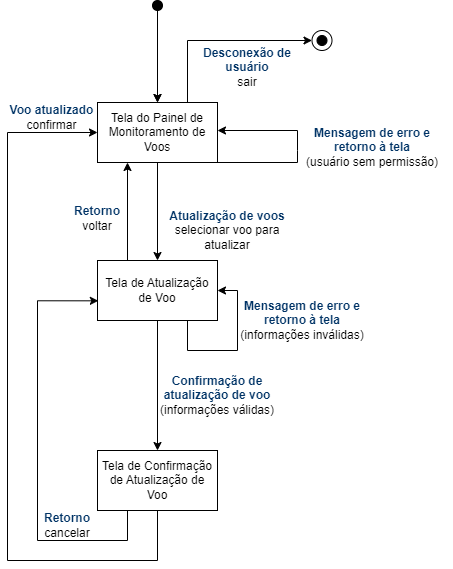

The diagram above was exported from draw.io. Its source (the exported page's mxGraphModel, read from the mxfile embedded in the PNG):
<mxGraphModel dx="346" dy="920" grid="1" gridSize="10" guides="1" tooltips="1" connect="1" arrows="1" fold="1" page="0" pageScale="1" pageWidth="827" pageHeight="1169" math="0" shadow="0">
  <root>
    <mxCell id="0" />
    <mxCell id="1" parent="0" />
    <mxCell id="yWY_KYu6502norvjFvI3-62" style="edgeStyle=orthogonalEdgeStyle;rounded=0;orthogonalLoop=1;jettySize=auto;html=1;exitX=0.75;exitY=0;exitDx=0;exitDy=0;entryX=0;entryY=0.5;entryDx=0;entryDy=0;" parent="1" source="yWY_KYu6502norvjFvI3-63" target="yWY_KYu6502norvjFvI3-168" edge="1">
      <mxGeometry relative="1" as="geometry" />
    </mxCell>
    <mxCell id="yWY_KYu6502norvjFvI3-172" style="edgeStyle=orthogonalEdgeStyle;rounded=0;orthogonalLoop=1;jettySize=auto;html=1;exitX=0.5;exitY=1;exitDx=0;exitDy=0;fontSize=12;fontColor=#000000;" parent="1" source="yWY_KYu6502norvjFvI3-63" target="yWY_KYu6502norvjFvI3-171" edge="1">
      <mxGeometry relative="1" as="geometry" />
    </mxCell>
    <mxCell id="yWY_KYu6502norvjFvI3-63" value="&lt;font style=&quot;font-size: 12px;&quot;&gt;Tela do Painel de Monitoramento de Voos&lt;/font&gt;" style="rounded=0;whiteSpace=wrap;html=1;" parent="1" vertex="1">
      <mxGeometry x="900" y="82" width="120" height="60" as="geometry" />
    </mxCell>
    <mxCell id="yWY_KYu6502norvjFvI3-64" value="" style="endArrow=classic;html=1;rounded=0;fontSize=17;edgeStyle=orthogonalEdgeStyle;entryX=0.5;entryY=0;entryDx=0;entryDy=0;" parent="1" target="yWY_KYu6502norvjFvI3-63" edge="1">
      <mxGeometry width="50" height="50" relative="1" as="geometry">
        <mxPoint x="960" y="-9" as="sourcePoint" />
        <mxPoint x="982" y="11" as="targetPoint" />
        <Array as="points">
          <mxPoint x="960" y="-9" />
        </Array>
      </mxGeometry>
    </mxCell>
    <mxCell id="yWY_KYu6502norvjFvI3-65" value="" style="edgeStyle=orthogonalEdgeStyle;rounded=0;orthogonalLoop=1;jettySize=auto;html=1;fontSize=14;" parent="1" source="yWY_KYu6502norvjFvI3-66" target="yWY_KYu6502norvjFvI3-63" edge="1">
      <mxGeometry relative="1" as="geometry" />
    </mxCell>
    <mxCell id="yWY_KYu6502norvjFvI3-66" value="" style="ellipse;whiteSpace=wrap;html=1;aspect=fixed;rounded=0;fontSize=14;gradientColor=none;fillColor=#000000;" parent="1" vertex="1">
      <mxGeometry x="955" y="-20" width="10" height="10" as="geometry" />
    </mxCell>
    <mxCell id="yWY_KYu6502norvjFvI3-167" value="" style="group" parent="1" connectable="0" vertex="1">
      <mxGeometry x="1114.5" y="10" width="20" height="20" as="geometry" />
    </mxCell>
    <mxCell id="yWY_KYu6502norvjFvI3-168" value="" style="ellipse;whiteSpace=wrap;html=1;aspect=fixed;fillColor=none;" parent="yWY_KYu6502norvjFvI3-167" vertex="1">
      <mxGeometry width="20" height="20" as="geometry" />
    </mxCell>
    <mxCell id="yWY_KYu6502norvjFvI3-169" value="" style="ellipse;whiteSpace=wrap;html=1;aspect=fixed;rounded=0;fontSize=14;gradientColor=none;fillColor=#000000;" parent="yWY_KYu6502norvjFvI3-167" vertex="1">
      <mxGeometry x="5" y="5" width="10" height="10" as="geometry" />
    </mxCell>
    <mxCell id="yWY_KYu6502norvjFvI3-170" value="Desconexão de usuário&lt;br&gt;&lt;span style=&quot;color: rgb(0, 0, 0); font-weight: 400;&quot;&gt;sair&lt;/span&gt;" style="text;html=1;strokeColor=none;fillColor=none;align=center;verticalAlign=middle;whiteSpace=wrap;rounded=0;fontColor=#003366;fontStyle=1" parent="1" vertex="1">
      <mxGeometry x="990" y="20" width="120" height="53" as="geometry" />
    </mxCell>
    <mxCell id="yWY_KYu6502norvjFvI3-186" style="edgeStyle=orthogonalEdgeStyle;rounded=0;orthogonalLoop=1;jettySize=auto;html=1;exitX=0.5;exitY=1;exitDx=0;exitDy=0;entryX=0.5;entryY=0;entryDx=0;entryDy=0;fontSize=12;fontColor=#000000;" parent="1" source="yWY_KYu6502norvjFvI3-171" target="yWY_KYu6502norvjFvI3-174" edge="1">
      <mxGeometry relative="1" as="geometry">
        <mxPoint x="960" y="380" as="targetPoint" />
      </mxGeometry>
    </mxCell>
    <mxCell id="yWY_KYu6502norvjFvI3-193" style="edgeStyle=orthogonalEdgeStyle;rounded=0;orthogonalLoop=1;jettySize=auto;html=1;exitX=0.25;exitY=0;exitDx=0;exitDy=0;entryX=0.25;entryY=1;entryDx=0;entryDy=0;fontSize=12;fontColor=#003366;" parent="1" source="yWY_KYu6502norvjFvI3-171" target="yWY_KYu6502norvjFvI3-63" edge="1">
      <mxGeometry relative="1" as="geometry" />
    </mxCell>
    <mxCell id="yWY_KYu6502norvjFvI3-171" value="&lt;font style=&quot;font-size: 12px;&quot;&gt;Tela de Atualização de Voo&lt;/font&gt;" style="rounded=0;whiteSpace=wrap;html=1;" parent="1" vertex="1">
      <mxGeometry x="900" y="240" width="120" height="60" as="geometry" />
    </mxCell>
    <mxCell id="yWY_KYu6502norvjFvI3-173" value="Atualização de voos&lt;br&gt;&lt;font color=&quot;#000000&quot;&gt;&lt;span style=&quot;font-weight: 400;&quot;&gt;selecionar voo para atualizar&lt;/span&gt;&lt;/font&gt;" style="text;html=1;strokeColor=none;fillColor=none;align=center;verticalAlign=middle;whiteSpace=wrap;rounded=0;fontColor=#003366;fontStyle=1" parent="1" vertex="1">
      <mxGeometry x="965" y="183" width="130" height="53" as="geometry" />
    </mxCell>
    <mxCell id="lbIV1g1v5XQl3JsS0w9n-1" style="edgeStyle=orthogonalEdgeStyle;rounded=0;orthogonalLoop=1;jettySize=auto;html=1;exitX=0.5;exitY=1;exitDx=0;exitDy=0;entryX=0;entryY=0.5;entryDx=0;entryDy=0;" parent="1" source="yWY_KYu6502norvjFvI3-174" target="yWY_KYu6502norvjFvI3-63" edge="1">
      <mxGeometry relative="1" as="geometry">
        <mxPoint x="780" y="104" as="targetPoint" />
        <Array as="points">
          <mxPoint x="960" y="540" />
          <mxPoint x="810" y="540" />
          <mxPoint x="810" y="112" />
        </Array>
      </mxGeometry>
    </mxCell>
    <mxCell id="yWY_KYu6502norvjFvI3-174" value="Tela de Confirmação de Atualização de Voo" style="rounded=0;whiteSpace=wrap;html=1;" parent="1" vertex="1">
      <mxGeometry x="900" y="430" width="120" height="60" as="geometry" />
    </mxCell>
    <mxCell id="yWY_KYu6502norvjFvI3-188" style="edgeStyle=orthogonalEdgeStyle;rounded=0;orthogonalLoop=1;jettySize=auto;html=1;exitX=0.25;exitY=1;exitDx=0;exitDy=0;fontSize=12;fontColor=#000000;entryX=0.007;entryY=0.672;entryDx=0;entryDy=0;entryPerimeter=0;" parent="1" source="yWY_KYu6502norvjFvI3-174" target="yWY_KYu6502norvjFvI3-171" edge="1">
      <mxGeometry relative="1" as="geometry">
        <Array as="points">
          <mxPoint x="930" y="520" />
          <mxPoint x="840" y="520" />
          <mxPoint x="840" y="280" />
        </Array>
        <mxPoint x="829.9999999999998" y="511" as="sourcePoint" />
        <mxPoint x="890" y="280" as="targetPoint" />
      </mxGeometry>
    </mxCell>
    <mxCell id="yWY_KYu6502norvjFvI3-181" value="&lt;b&gt;&lt;font color=&quot;#003366&quot;&gt;Retorno&lt;/font&gt;&lt;/b&gt;&lt;br&gt;cancelar" style="text;html=1;strokeColor=none;fillColor=none;align=center;verticalAlign=middle;whiteSpace=wrap;rounded=0;" parent="1" vertex="1">
      <mxGeometry x="840" y="490" width="60" height="30" as="geometry" />
    </mxCell>
    <mxCell id="yWY_KYu6502norvjFvI3-180" value="Voo atualizado&lt;br&gt;&lt;font color=&quot;#000000&quot;&gt;&lt;span style=&quot;font-weight: normal;&quot;&gt;confirmar&lt;/span&gt;&lt;/font&gt;" style="text;html=1;strokeColor=none;fillColor=none;align=center;verticalAlign=middle;whiteSpace=wrap;rounded=0;fontColor=#003366;fontStyle=1" parent="1" vertex="1">
      <mxGeometry x="807.5" y="82" width="92.5" height="30" as="geometry" />
    </mxCell>
    <mxCell id="yWY_KYu6502norvjFvI3-184" value="&lt;font style=&quot;&quot;&gt;&lt;font color=&quot;#003366&quot;&gt;&lt;b&gt;Confirmação de atualização de voo&lt;/b&gt;&lt;/font&gt;&lt;br&gt;(informações válidas)&lt;br&gt;&lt;/font&gt;" style="text;html=1;strokeColor=none;fillColor=none;align=center;verticalAlign=middle;whiteSpace=wrap;rounded=0;" parent="1" vertex="1">
      <mxGeometry x="960" y="360" width="120" height="30" as="geometry" />
    </mxCell>
    <mxCell id="yWY_KYu6502norvjFvI3-189" style="edgeStyle=orthogonalEdgeStyle;rounded=0;orthogonalLoop=1;jettySize=auto;html=1;exitX=0.75;exitY=1;exitDx=0;exitDy=0;entryX=1;entryY=0.5;entryDx=0;entryDy=0;fontSize=12;fontColor=#000000;" parent="1" source="yWY_KYu6502norvjFvI3-171" target="yWY_KYu6502norvjFvI3-171" edge="1">
      <mxGeometry relative="1" as="geometry">
        <Array as="points">
          <mxPoint x="990" y="330" />
          <mxPoint x="1040" y="330" />
          <mxPoint x="1040" y="270" />
        </Array>
        <mxPoint x="975" y="390" as="sourcePoint" />
      </mxGeometry>
    </mxCell>
    <mxCell id="yWY_KYu6502norvjFvI3-190" value="&lt;font style=&quot;&quot;&gt;&lt;b&gt;&lt;font color=&quot;#003366&quot;&gt;Mensagem de erro e retorno à tela&lt;/font&gt;&lt;/b&gt;&lt;br&gt;(informações inválidas)&lt;br&gt;&lt;/font&gt;" style="text;html=1;strokeColor=none;fillColor=none;align=center;verticalAlign=middle;whiteSpace=wrap;rounded=0;" parent="1" vertex="1">
      <mxGeometry x="1040" y="270" width="130" height="60" as="geometry" />
    </mxCell>
    <mxCell id="yWY_KYu6502norvjFvI3-194" value="&lt;b&gt;&lt;font color=&quot;#003366&quot;&gt;Retorno&lt;/font&gt;&lt;/b&gt;&lt;br&gt;voltar" style="text;html=1;strokeColor=none;fillColor=none;align=center;verticalAlign=middle;whiteSpace=wrap;rounded=0;" parent="1" vertex="1">
      <mxGeometry x="870" y="183" width="60" height="30" as="geometry" />
    </mxCell>
    <mxCell id="ReE05UMwJIVTRnsBotCK-1" value="" style="endArrow=classic;html=1;rounded=0;exitX=1;exitY=1;exitDx=0;exitDy=0;" edge="1" parent="1" source="yWY_KYu6502norvjFvI3-63">
      <mxGeometry width="50" height="50" relative="1" as="geometry">
        <mxPoint x="980" y="340" as="sourcePoint" />
        <mxPoint x="1020" y="110" as="targetPoint" />
        <Array as="points">
          <mxPoint x="1100" y="142" />
          <mxPoint x="1100" y="130" />
          <mxPoint x="1100" y="110" />
        </Array>
      </mxGeometry>
    </mxCell>
    <mxCell id="ReE05UMwJIVTRnsBotCK-2" value="Mensagem de erro e retorno à tela&lt;br&gt;&lt;font color=&quot;#000000&quot;&gt;&lt;span style=&quot;font-weight: 400;&quot;&gt;(usuário sem permissão)&lt;/span&gt;&lt;/font&gt;" style="text;html=1;strokeColor=none;fillColor=none;align=center;verticalAlign=middle;whiteSpace=wrap;rounded=0;fontColor=#003366;fontStyle=1" vertex="1" parent="1">
      <mxGeometry x="1095" y="100" width="160" height="53" as="geometry" />
    </mxCell>
  </root>
</mxGraphModel>